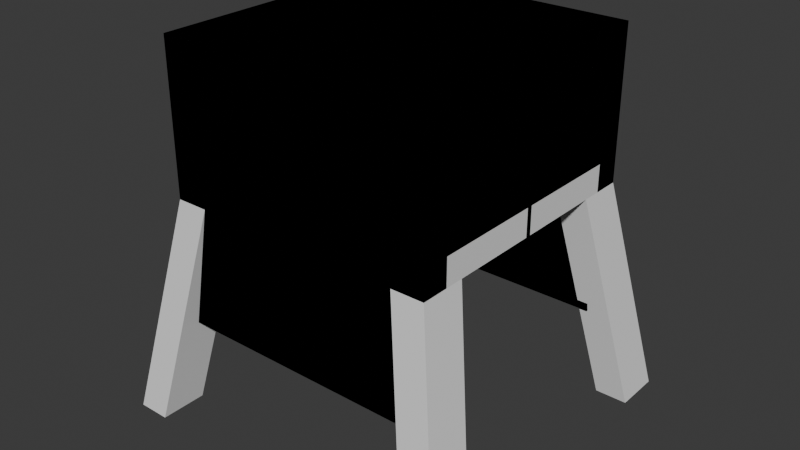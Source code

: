 # Source: Bars.blend  (saved by Blender 5.1.30; exported with 4.5.12 LTS)
import bpy
from mathutils import Matrix  # noqa: F401  (used for matrix-valued properties, if any)

bpy.ops.wm.read_factory_settings(use_empty=True)
scene = bpy.context.scene
scene.name = 'Scene'

# ---- collections
col_collection = bpy.data.collections.new('Collection'); scene.collection.children.link(col_collection)
col_collection_2 = bpy.data.collections.new('Collection 2'); scene.collection.children.link(col_collection_2)

# ---- world
world_world = bpy.data.worlds.new('World'); scene.world = world_world
world_world.use_nodes = True; world_world.node_tree.nodes.clear()
_N = world_world.node_tree.nodes; _L = world_world.node_tree.links
n0 = _N.new('ShaderNodeOutputWorld'); n0.name = 'World Output'; n0.location = (200, 100)
n1 = _N.new('ShaderNodeBackground'); n1.name = 'Background'; n1.location = (-200, 100)
n1.inputs[0].default_value = (0.05088, 0.05088, 0.05088, 1.0)
_L.new(n1.outputs[0], n0.inputs[0])
n0.is_active_output = True
world_world.color = (0.05088, 0.05088, 0.05088)
world_world.sun_shadow_jitter_overblur = 0.0

# ---- meshes
me_cube_001 = bpy.data.meshes.new('Cube.001')
me_cube_001.from_pydata([(-0.5, -0.5, -0.5), (-0.5, -0.5, 0.5), (-0.5, 0.5, -0.5), (-0.5, 0.5, 0.5), (0.5, -0.5, -0.5), (0.5, -0.5, 0.5), (0.5, 0.5, -0.5), (0.5, 0.5, 0.5), (-0.4, -0.4, -0.5), (-0.4, -0.4, 0.4), (-0.4, 0.4, -0.5), (-0.4, 0.4, 0.4), (0.5, -0.4, -0.5), (0.5, -0.4, 0.4), (0.5, 0.4, -0.5), (0.5, 0.4, 0.4)], [], [(0, 1, 3, 2), (2, 3, 7, 6), (4, 5, 1, 0), (7, 3, 1, 5), (8, 10, 11, 9), (10, 14, 15, 11), (12, 8, 9, 13), (15, 13, 9, 11), (0, 2, 10, 8), (2, 6, 14, 10), (6, 7, 15, 14), (7, 5, 13, 15), (5, 4, 12, 13), (4, 0, 8, 12)])
_uv = me_cube_001.uv_layers.new(name='UVMap')
_uv.uv.foreach_set('vector', [0.402, 0.4857, 0.05252, 0.4857, 0.05252, 0.1362, 0.402, 0.1362, 0.402, 0.4857, 0.05252, 0.4857, 0.05252, 0.1362, 0.402, 0.1362, 0.402, 0.4857, 0.05252, 0.4857, 0.05252, 0.1362, 0.402, 0.1362, 0.9519, 0.05973, 0.9519, 0.5504, 0.4612, 0.5504, 0.4612, 0.05973, 0.8457, 0.9579, 0.5505, 0.9579, 0.5505, 0.6259, 0.8457, 0.6259, 0.8586, 0.6317, 0.8586, 0.9637, 0.5266, 0.9637, 0.5266, 0.6317, 0.8586, 0.6317, 0.8586, 0.9637, 0.5266, 0.9637, 0.5266, 0.6317, 0.8457, 0.9579, 0.5505, 0.9579, 0.5505, 0.6259, 0.8457, 0.6259, 0.3954, 0.9852, 0.02652, 0.9852, 0.06341, 0.9483, 0.3586, 0.9483, 0.02652, 0.9852, 0.02652, 0.6162, 0.06341, 0.6162, 0.06341, 0.9483, 0.3954, 0.6162, 0.3954, 0.9852, 0.3586, 0.9483, 0.3586, 0.6162, 0.3954, 0.9852, 0.02652, 0.9852, 0.06341, 0.9483, 0.3586, 0.9483, 0.02652, 0.9852, 0.02652, 0.6162, 0.06341, 0.6162, 0.06341, 0.9483, 0.3954, 0.6162, 0.3954, 0.9852, 0.3586, 0.9483, 0.3586, 0.6162])
me_cube_001.update()
me_cube_002 = bpy.data.meshes.new('Cube.002')
me_cube_002.from_pydata([(-0.5, -0.5, -0.5), (-0.5, -0.5, 0.5), (-0.5, 0.5, -0.5), (-0.5, 0.5, 0.5), (0.5, -0.5, -0.5), (0.5, -0.5, 0.5), (0.5, 0.5, -0.5), (0.5, 0.5, 0.5), (-0.5, -0.4, -0.5), (-0.5, -0.4, 0.4), (-0.5, 0.4, -0.5), (-0.5, 0.4, 0.4), (0.5, -0.4, -0.5), (0.5, -0.4, 0.4), (0.5, 0.4, -0.5), (0.5, 0.4, 0.4)], [], [(2, 3, 7, 6), (4, 5, 1, 0), (7, 3, 1, 5), (10, 14, 15, 11), (12, 8, 9, 13), (15, 13, 9, 11), (0, 1, 9, 8), (1, 3, 11, 9), (3, 2, 10, 11), (2, 6, 14, 10), (6, 7, 15, 14), (7, 5, 13, 15), (5, 4, 12, 13), (4, 0, 8, 12)])
_uv = me_cube_002.uv_layers.new(name='UVMap')
_uv.uv.foreach_set('vector', [0.375, 0.25, 0.625, 0.25, 0.625, 0.5, 0.375, 0.5, 0.375, 0.75, 0.625, 0.75, 0.625, 1.0, 0.375, 1.0, 0.625, 0.5, 0.875, 0.5, 0.875, 0.75, 0.625, 0.75, 0.375, 0.25, 0.375, 0.5, 0.625, 0.5, 0.625, 0.25, 0.375, 0.75, 0.375, 1.0, 0.625, 1.0, 0.625, 0.75, 0.625, 0.5, 0.625, 0.75, 0.875, 0.75, 0.875, 0.5, 0.375, 1.0, 0.625, 1.0, 0.625, 1.0, 0.375, 1.0, 0.875, 0.75, 0.875, 0.5, 0.875, 0.5, 0.875, 0.75, 0.625, 0.25, 0.375, 0.25, 0.375, 0.25, 0.625, 0.25, 0.375, 0.25, 0.375, 0.5, 0.375, 0.5, 0.375, 0.25, 0.375, 0.5, 0.625, 0.5, 0.625, 0.5, 0.375, 0.5, 0.625, 0.5, 0.625, 0.75, 0.625, 0.75, 0.625, 0.5, 0.625, 0.75, 0.375, 0.75, 0.375, 0.75, 0.625, 0.75, 0.375, 0.75, 0.375, 1.0, 0.375, 1.0, 0.375, 0.75])
me_cube_002.update()
me_cube_004 = bpy.data.meshes.new('Cube.004')
me_cube_004.from_pydata([(-0.5, -0.5, -0.5), (-0.5, -0.5, 0.5), (-0.5, 0.5, -0.5), (-0.5, 0.5, 0.5), (0.5, -0.5, 0.5), (0.5, 0.5, -0.5), (0.5, 0.5, 0.5), (-0.4, -0.5, -0.5), (-0.4, -0.5, 0.4), (-0.4, 0.4, -0.5), (-0.4, 0.4, 0.4), (0.5, -0.5, 0.4), (0.5, 0.4, -0.5), (0.5, 0.4, 0.4)], [], [(0, 1, 3, 2), (2, 3, 6, 5), (6, 3, 1, 4), (7, 9, 10, 8), (9, 12, 13, 10), (13, 11, 8, 10), (0, 2, 9, 7), (1, 0, 7, 8), (2, 5, 12, 9), (5, 6, 13, 12), (6, 4, 11, 13), (4, 1, 8, 11)])
_uv = me_cube_004.uv_layers.new(name='UVMap')
_uv.uv.foreach_set('vector', [0.375, 0.0, 0.625, 0.0, 0.625, 0.25, 0.375, 0.25, 0.375, 0.25, 0.625, 0.25, 0.625, 0.5, 0.375, 0.5, 0.625, 0.5, 0.875, 0.5, 0.875, 0.75, 0.625, 0.75, 0.375, 0.0, 0.375, 0.25, 0.625, 0.25, 0.625, 0.0, 0.375, 0.25, 0.375, 0.5, 0.625, 0.5, 0.625, 0.25, 0.625, 0.5, 0.625, 0.75, 0.875, 0.75, 0.875, 0.5, 0.375, 0.0, 0.375, 0.25, 0.375, 0.25, 0.375, 0.0, 0.625, 0.0, 0.375, 0.0, 0.375, 0.0, 0.625, 0.0, 0.375, 0.25, 0.375, 0.5, 0.375, 0.5, 0.375, 0.25, 0.375, 0.5, 0.625, 0.5, 0.625, 0.5, 0.375, 0.5, 0.625, 0.5, 0.625, 0.75, 0.625, 0.75, 0.625, 0.5, 0.625, 0.75, 0.875, 0.75, 0.875, 0.75, 0.625, 0.75])
me_cube_004.update()
me_cube = bpy.data.meshes.new('Cube')
me_cube.from_pydata([(-0.5, 0.5, -0.05), (-0.5, 0.5, 0.05), (0.5, 0.5, -0.05), (0.5, 0.5, 0.05), (0.3821, 0.5, -0.05), (0.3821, 0.5, 0.05), (-0.5, 0.33, 0.05), (0.5, 0.33, -0.05), (-0.5, 0.33, -0.05), (0.5, 0.33, 0.05), (0.3821, 0.33, 0.05), (0.3821, 0.33, -0.05), (0.65, 0.4631, -0.85), (0.65, 0.6331, -0.85), (0.5321, 0.6331, -0.85), (0.5321, 0.4631, -0.85), (-0.5, -0.01, -0.05), (0.5, -0.01, 0.05), (0.3821, -0.01, 0.05), (0.3821, -0.01, -0.05), (-0.5, -0.01, 0.05), (0.5, -0.01, -0.05), (-0.3821, 0.5, -0.05), (-0.3821, 0.5, 0.05), (-0.3821, 0.33, 0.05), (-0.3821, 0.33, -0.05), (-0.65, 0.4631, -0.85), (-0.65, 0.6331, -0.85), (-0.5321, 0.6331, -0.85), (-0.5321, 0.4631, -0.85), (-0.3821, -0.01, 0.05), (-0.3821, -0.01, -0.05), (-0.5, -0.5, -0.05), (-0.5, -0.5, 0.05), (0.5, -0.5, -0.05), (0.5, -0.5, 0.05), (0.3821, -0.5, -0.05), (0.3821, -0.5, 0.05), (-0.5, -0.33, 0.05), (0.5, -0.33, -0.05), (-0.5, -0.33, -0.05), (0.5, -0.33, 0.05), (0.3821, -0.33, 0.05), (0.3821, -0.33, -0.05), (0.65, -0.4631, -0.85), (0.65, -0.6331, -0.85), (0.5321, -0.6331, -0.85), (0.5321, -0.4631, -0.85), (-0.5, 0.01, -0.05), (0.5, 0.01, 0.05), (0.3821, 0.01, 0.05), (0.3821, 0.01, -0.05), (-0.5, 0.01, 0.05), (0.5, 0.01, -0.05), (-0.3821, -0.5, -0.05), (-0.3821, -0.5, 0.05), (-0.3821, -0.33, 0.05), (-0.3821, -0.33, -0.05), (-0.65, -0.4631, -0.85), (-0.65, -0.6331, -0.85), (-0.5321, -0.6331, -0.85), (-0.5321, -0.4631, -0.85), (-0.3821, 0.01, 0.05), (-0.3821, 0.01, -0.05)], [], [(8, 6, 1, 0), (4, 5, 3, 2), (0, 1, 5, 4), (2, 3, 9, 7), (5, 1, 6, 10), (3, 5, 10, 9), (0, 4, 11, 8), (16, 20, 6, 8), (14, 13, 12, 15), (2, 7, 12, 13), (4, 2, 13, 14), (7, 11, 15, 12), (11, 4, 14, 15), (7, 9, 17, 21), (11, 7, 21, 19), (10, 6, 20, 18), (9, 10, 18, 17), (8, 11, 19, 16), (22, 0, 1, 23), (2, 22, 23, 3), (23, 24, 9, 3), (1, 6, 24, 23), (2, 7, 25, 22), (28, 29, 26, 27), (0, 27, 26, 8), (22, 28, 27, 0), (8, 26, 29, 25), (25, 29, 28, 22), (25, 31, 16, 8), (24, 30, 17, 9), (6, 20, 30, 24), (7, 21, 31, 25), (40, 32, 33, 38), (36, 34, 35, 37), (32, 36, 37, 33), (34, 39, 41, 35), (37, 42, 38, 33), (35, 41, 42, 37), (32, 40, 43, 36), (48, 40, 38, 52), (46, 47, 44, 45), (34, 45, 44, 39), (36, 46, 45, 34), (39, 44, 47, 43), (43, 47, 46, 36), (39, 53, 49, 41), (43, 51, 53, 39), (42, 50, 52, 38), (41, 49, 50, 42), (40, 48, 51, 43), (54, 55, 33, 32), (34, 35, 55, 54), (55, 35, 41, 56), (33, 55, 56, 38), (34, 54, 57, 39), (60, 59, 58, 61), (32, 40, 58, 59), (54, 32, 59, 60), (40, 57, 61, 58), (57, 54, 60, 61), (57, 40, 48, 63), (56, 41, 49, 62), (38, 56, 62, 52), (39, 57, 63, 53)])
_uv = me_cube.uv_layers.new(name='UVMap')
_uv.uv.foreach_set('vector', [0.1077, 0.4638, 0.1124, 0.4322, 0.1662, 0.4401, 0.1615, 0.4718, 0.03202, 0.08578, 2.811e-08, 0.08578, 3.096e-08, 0.04803, 0.03202, 0.04803, 0.03202, 0.3682, 6.791e-09, 0.3682, 2.811e-08, 0.08578, 0.03202, 0.08578, 0.1709, 0.7234, 0.1662, 0.4401, 0.2201, 0.4322, 0.2247, 0.7314, 0.7396, 0.03776, 0.7396, 0.3202, 0.6852, 0.3202, 0.6852, 0.03776, 0.7396, -1.413e-09, 0.7396, 0.03776, 0.6852, 0.03776, 0.6852, -5.522e-09, 0.8281, 0.4162, 0.8281, 0.6986, 0.7737, 0.6986, 0.7737, 0.4162, -1.37e-10, 0.4479, 0.004685, 0.4162, 0.1124, 0.4322, 0.1077, 0.4638, 0.6141, 0.3746, 0.5763, 0.3746, 0.5763, 0.3202, 0.6141, 0.3202, 0.1709, 0.7234, 0.2247, 0.7314, 0.2201, 0.4718, 0.1662, 0.4638, 0.03202, 0.08578, 0.03202, 0.04803, 0.2882, 2.671e-09, 0.2882, 0.03776, 0.9566, 0.006958, 0.9937, 2.165e-09, 0.9937, 0.2606, 0.9566, 0.2676, 0.9029, 4.987e-09, 0.9566, 0.008935, 0.9566, 0.2686, 0.9029, 0.2597, 0.2247, 0.7314, 0.2201, 0.4322, 0.3277, 0.4162, 0.3324, 0.4479, 0.7737, 0.6986, 0.7737, 0.7364, 0.6649, 0.7364, 0.6649, 0.6986, 0.6852, 0.03776, 0.6852, 0.3202, 0.5763, 0.3202, 0.5763, 0.03776, 0.6852, -5.522e-09, 0.6852, 0.03776, 0.5763, 0.03776, 0.5763, -1.374e-08, 0.7737, 0.4162, 0.7737, 0.6986, 0.6649, 0.6986, 0.6649, 0.4162, 0.03202, 0.3304, 0.03202, 0.3682, 6.791e-09, 0.3682, 9.642e-09, 0.3304, 0.03202, 0.04803, 0.03202, 0.3304, 9.642e-09, 0.3304, 3.096e-08, 0.04803, 0.7396, 0.2824, 0.6852, 0.2824, 0.6852, -5.522e-09, 0.7396, -1.413e-09, 0.7396, 0.3202, 0.6852, 0.3202, 0.6852, 0.2824, 0.7396, 0.2824, 0.8281, 0.7364, 0.7737, 0.7364, 0.7737, 0.454, 0.8281, 0.454, 0.6141, 0.3746, 0.6141, 0.3202, 0.6518, 0.3202, 0.6518, 0.3746, 0.1615, 0.4718, 0.1662, 0.7314, 0.1124, 0.7234, 0.1077, 0.4638, 0.03202, 0.3304, 0.2882, 0.3785, 0.2882, 0.4162, 0.03202, 0.3682, 0.2404, 0.7384, 0.2404, 0.999, 0.2033, 0.992, 0.2033, 0.7314, 0.1074, 1.0, 0.1074, 0.7403, 0.05369, 0.7314, 0.05369, 0.9911, 0.7737, 0.454, 0.6649, 0.454, 0.6649, 0.4162, 0.7737, 0.4162, 0.6852, 0.2824, 0.5763, 0.2824, 0.5763, -1.374e-08, 0.6852, -5.522e-09, 0.6852, 0.3202, 0.5763, 0.3202, 0.5763, 0.2824, 0.6852, 0.2824, 0.7737, 0.7364, 0.6649, 0.7364, 0.6649, 0.454, 0.7737, 0.454, 0.391, 0.4638, 0.3371, 0.4718, 0.3324, 0.4401, 0.3863, 0.4322, 0.3202, 0.3304, 0.3202, 0.3682, 0.2882, 0.3682, 0.2882, 0.3304, 0.3202, 0.04803, 0.3202, 0.3304, 0.2882, 0.3304, 0.2882, 0.04803, 0.6602, 0.4718, 0.6063, 0.4638, 0.611, 0.4322, 0.6649, 0.4401, 0.7396, 0.03776, 0.794, 0.03776, 0.794, 0.3202, 0.7396, 0.3202, 0.7396, -1.095e-08, 0.794, -6.846e-09, 0.794, 0.03776, 0.7396, 0.03776, 0.8281, 0.4162, 0.8826, 0.4162, 0.8826, 0.6986, 0.8281, 0.6986, 0.4986, 0.4479, 0.391, 0.4638, 0.3863, 0.4322, 0.494, 0.4162, 0.6896, 0.3202, 0.6896, 0.3746, 0.6518, 0.3746, 0.6518, 0.3202, 0.6602, 0.4718, 0.6649, 0.7314, 0.611, 0.7234, 0.6063, 0.4638, 0.3202, 0.3304, 0.5763, 0.3785, 0.5763, 0.4162, 0.3202, 0.3682, 0.2404, 0.7384, 0.2404, 0.999, 0.2033, 0.992, 0.2033, 0.7314, 0.1074, 1.0, 0.1074, 0.7403, 0.05369, 0.7314, 0.05369, 0.9911, 0.6063, 0.4638, 0.4986, 0.4479, 0.5033, 0.4162, 0.611, 0.4322, 0.8826, 0.6986, 0.9914, 0.6986, 0.9914, 0.7364, 0.8826, 0.7364, 0.794, 0.03776, 0.9029, 0.03776, 0.9029, 0.3202, 0.794, 0.3202, 0.794, -6.846e-09, 0.9029, 1.373e-09, 0.9029, 0.03776, 0.794, 0.03776, 0.8826, 0.4162, 0.9914, 0.4162, 0.9914, 0.6986, 0.8826, 0.6986, 0.3202, 0.08578, 0.2882, 0.08578, 0.2882, 0.04803, 0.3202, 0.04803, 0.3202, 0.3682, 0.2882, 0.3682, 0.2882, 0.08578, 0.3202, 0.08578, 0.7396, 0.2824, 0.7396, -1.095e-08, 0.794, -6.846e-09, 0.794, 0.2824, 0.7396, 0.3202, 0.7396, 0.2824, 0.794, 0.2824, 0.794, 0.3202, 0.8281, 0.7364, 0.8281, 0.454, 0.8826, 0.454, 0.8826, 0.7364, 0.6896, 0.3202, 0.7273, 0.3202, 0.7273, 0.3746, 0.6896, 0.3746, 0.3371, 0.4718, 0.391, 0.4638, 0.3863, 0.7234, 0.3324, 0.7314, 0.3202, 0.08578, 0.3202, 0.04803, 0.5763, 5.343e-09, 0.5763, 0.03776, 0.2033, 0.992, 0.2404, 0.999, 0.2404, 0.7384, 0.2033, 0.7314, 0.05369, 0.7314, 0.1074, 0.7403, 0.1074, 1.0, 0.05369, 0.9911, 0.8826, 0.454, 0.8826, 0.4162, 0.9914, 0.4162, 0.9914, 0.454, 0.794, 0.2824, 0.794, -6.846e-09, 0.9029, 1.373e-09, 0.9029, 0.2824, 0.794, 0.3202, 0.794, 0.2824, 0.9029, 0.2824, 0.9029, 0.3202, 0.8826, 0.7364, 0.8826, 0.454, 0.9914, 0.454, 0.9914, 0.7364])
me_cube.update()

# ---- objects
ob_barra_col = bpy.data.objects.new('barra-col', me_cube_001)
ob_barra_middle_col = bpy.data.objects.new('barra_middle-col', me_cube_002)
ob_barra_corner_col = bpy.data.objects.new('barra_corner-col', me_cube_004)
ob_seat_col = bpy.data.objects.new('seat-col', me_cube)

# ---- transforms, parenting, visibility, modifiers, constraints
ob_barra_col.location = (0.0, 0.0, 0.0)
ob_barra_middle_col.location = (0.0, 0.0, 0.0)
ob_barra_corner_col.location = (0.0, 0.0, 0.0)
ob_seat_col.location = (0.0, 0.0, 0.0)

# ---- collection membership
col_collection.objects.link(ob_barra_col)
col_collection.objects.link(ob_barra_middle_col)
col_collection.objects.link(ob_barra_corner_col)
col_collection_2.objects.link(ob_seat_col)

# ---- scene / render settings (as saved in the file)
scene.frame_start = 1; scene.frame_end = 250; scene.frame_set(178)
scene.render.engine = 'BLENDER_EEVEE_NEXT'
scene.render.bake_bias = 0.0
scene.render.bake_samples = 0
scene.cycles.sampling_pattern = 'TABULATED_SOBOL'
scene.eevee.use_volume_custom_range = False
bpy.context.view_layer.update()

# ---- added for rendering (the .blend has no active camera and no usable light): camera, sun
cam_auto = bpy.data.cameras.new('AutoCamera')
cam_auto.lens = 50.0
cam_auto.sensor_width = 36.0
cam_auto.clip_end = 1000.0
ob_auto_camera = bpy.data.objects.new('AutoCamera', cam_auto)
scene.collection.objects.link(ob_auto_camera)
ob_auto_camera.location = (2.09271, -2.51125, 1.49917)
ob_auto_camera.rotation_euler = (1.09748, -7.21219e-08, 0.694738)
scene.camera = ob_auto_camera
light_auto_sun = bpy.data.lights.new('AutoSun', 'SUN')
light_auto_sun.energy = 3.0
light_auto_sun.angle = 0.0523599
ob_auto_sun = bpy.data.objects.new('AutoSun', light_auto_sun)
scene.collection.objects.link(ob_auto_sun)
ob_auto_sun.rotation_euler = (0.872665, 0.174533, 0.523599)
bpy.context.view_layer.update()
